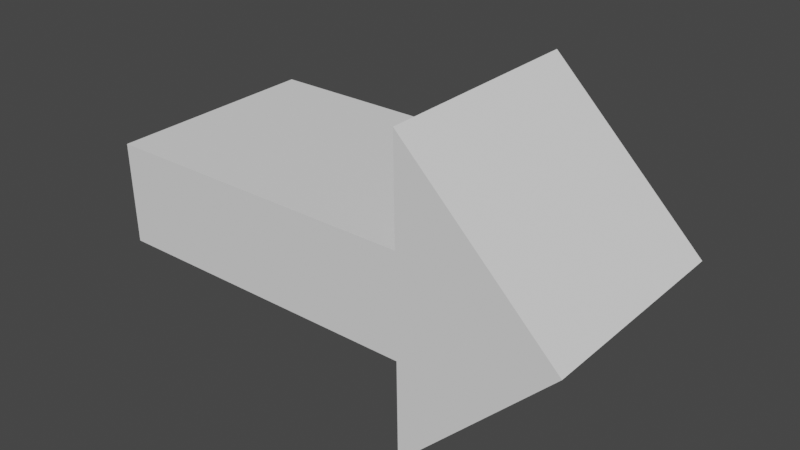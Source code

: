 # Source: arrow.blend  (saved by Blender 3.4.6; exported with 4.5.12 LTS)
import bpy
from mathutils import Matrix  # noqa: F401  (used for matrix-valued properties, if any)

bpy.ops.wm.read_factory_settings(use_empty=True)
scene = bpy.context.scene
scene.name = 'Scene'

# ---- collections
col_collection = bpy.data.collections.new('Collection'); scene.collection.children.link(col_collection)

# ---- world
world_world = bpy.data.worlds.new('World'); scene.world = world_world
world_world.use_nodes = True; world_world.node_tree.nodes.clear()
_N = world_world.node_tree.nodes; _L = world_world.node_tree.links
n0 = _N.new('ShaderNodeOutputWorld'); n0.name = 'World Output'; n0.location = (300, 300)
n1 = _N.new('ShaderNodeBackground'); n1.name = 'Background'; n1.location = (10, 300)
n1.inputs[0].default_value = (0.05088, 0.05088, 0.05088, 1.0)
_L.new(n1.outputs[0], n0.inputs[0])
n0.is_active_output = True
world_world.color = (0.05088, 0.05088, 0.05088)
world_world.use_sun_shadow = False
world_world.sun_shadow_jitter_overblur = 0.0

# ---- meshes
me_cube_001 = bpy.data.meshes.new('Cube.001')
me_cube_001.from_pydata([(1.0, -0.9752, -1.431), (1.0, 1.025, -1.397), (1.0, -1.025, 1.397), (1.0, 0.9752, 1.431), (2.414, -0.9998, -0.01745), (2.414, 0.9998, 0.01745), (1.0, -0.9916, -0.4888), (1.0, -1.008, 0.4539), (1.0, 1.008, -0.4539), (1.0, 0.9916, 0.4888), (-2.0, -0.9916, -0.4888), (-2.0, -1.008, 0.4539), (-2.0, 1.008, -0.4539), (-2.0, 0.9916, 0.4888)], [], [(6, 8, 1, 0), (0, 1, 5, 4), (4, 5, 3, 2), (0, 4, 2, 7, 6), (5, 1, 8, 9, 3), (2, 3, 9, 7), (7, 9, 13, 11), (11, 13, 12, 10), (8, 6, 10, 12), (9, 8, 12, 13), (6, 7, 11, 10)])
_uv = me_cube_001.uv_layers.new(name='UVMap')
_uv.uv.foreach_set('vector', [0.375, 0.4167, 0.625, 0.4167, 0.625, 0.25, 0.375, 0.25, 0.375, 0.25, 0.625, 0.25, 0.625, 0.5, 0.375, 0.5, 0.375, 0.5, 0.625, 0.5, 0.625, 0.75, 0.375, 0.75, 0.375, 0.25, 0.375, 0.5, 0.375, 0.75, 0.375, 0.5833, 0.375, 0.4167, 0.625, 0.5, 0.625, 0.25, 0.625, 0.4167, 0.625, 0.5833, 0.625, 0.75, 0.375, 0.75, 0.625, 0.75, 0.625, 0.5833, 0.375, 0.5833, 0.375, 0.5833, 0.625, 0.5833, 0.625, 0.5833, 0.375, 0.5833, 0.375, 0.5833, 0.625, 0.5833, 0.625, 0.4167, 0.375, 0.4167, 0.625, 0.4167, 0.375, 0.4167, 0.375, 0.4167, 0.625, 0.4167, 0.625, 0.5833, 0.625, 0.4167, 0.625, 0.4167, 0.625, 0.5833, 0.375, 0.4167, 0.375, 0.5833, 0.375, 0.5833, 0.375, 0.4167])
me_cube_001.update()

# ---- objects
ob_cube = bpy.data.objects.new('Cube', me_cube_001)

# ---- transforms, parenting, visibility, modifiers, constraints
ob_cube.location = (0.0, 0.0, 0.0)

# ---- collection membership
col_collection.objects.link(ob_cube)

# ---- scene / render settings (as saved in the file)
scene.frame_start = 1; scene.frame_end = 250; scene.frame_set(1)
scene.render.engine = 'BLENDER_EEVEE_NEXT'
scene.cycles.sampling_pattern = 'TABULATED_SOBOL'
scene.cycles.use_light_tree = False
scene.view_settings.view_transform = 'Filmic'
bpy.context.view_layer.update()

# ---- added for rendering (the .blend has no active camera and no usable light): camera, sun
cam_auto = bpy.data.cameras.new('AutoCamera')
cam_auto.lens = 50.0
cam_auto.sensor_width = 36.0
cam_auto.clip_end = 1000.0
ob_auto_camera = bpy.data.objects.new('AutoCamera', cam_auto)
scene.collection.objects.link(ob_auto_camera)
ob_auto_camera.location = (5.43116, -6.26886, 4.17924)
ob_auto_camera.rotation_euler = (1.09748, -7.21219e-08, 0.694738)
scene.camera = ob_auto_camera
light_auto_sun = bpy.data.lights.new('AutoSun', 'SUN')
light_auto_sun.energy = 3.0
light_auto_sun.angle = 0.0523599
ob_auto_sun = bpy.data.objects.new('AutoSun', light_auto_sun)
scene.collection.objects.link(ob_auto_sun)
ob_auto_sun.rotation_euler = (0.872665, 0.174533, 0.523599)
bpy.context.view_layer.update()
